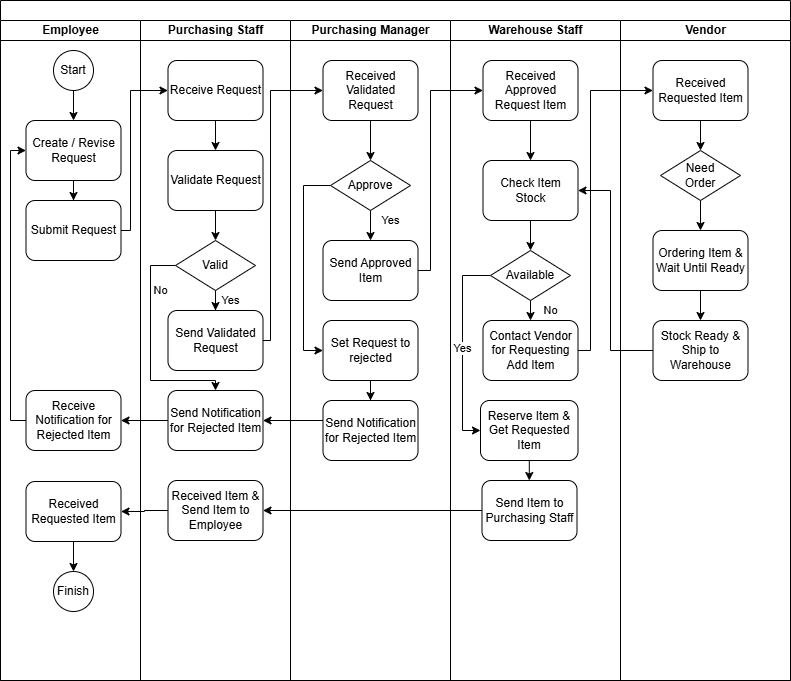

The diagram above was exported from draw.io. Its source (the exported page's mxGraphModel, read from the mxfile embedded in the PNG):
<mxGraphModel dx="2254" dy="756" grid="1" gridSize="10" guides="1" tooltips="1" connect="1" arrows="1" fold="1" page="1" pageScale="1" pageWidth="850" pageHeight="1100" math="0" shadow="0">
  <root>
    <mxCell id="0" />
    <mxCell id="1" parent="0" />
    <mxCell id="Wzyj8mjd-mY8usjQEeBC-2" parent="1" style="swimlane;childLayout=stackLayout;resizeParent=1;resizeParentMax=0;startSize=20;html=1;" value="&amp;nbsp; &amp;nbsp; &amp;nbsp; &amp;nbsp; &amp;nbsp; &amp;nbsp; &amp;nbsp; &amp;nbsp; &amp;nbsp; &amp;nbsp; " vertex="1">
      <mxGeometry height="680" width="790" x="-840" y="40" as="geometry" />
    </mxCell>
    <mxCell id="Wzyj8mjd-mY8usjQEeBC-3" parent="Wzyj8mjd-mY8usjQEeBC-2" style="swimlane;startSize=20;html=1;" value="Employee" vertex="1">
      <mxGeometry height="660" width="140" y="20" as="geometry" />
    </mxCell>
    <mxCell id="Wzyj8mjd-mY8usjQEeBC-11" edge="1" parent="Wzyj8mjd-mY8usjQEeBC-3" source="Wzyj8mjd-mY8usjQEeBC-9" style="edgeStyle=orthogonalEdgeStyle;rounded=0;orthogonalLoop=1;jettySize=auto;html=1;entryX=0.5;entryY=0;entryDx=0;entryDy=0;" target="Wzyj8mjd-mY8usjQEeBC-10">
      <mxGeometry relative="1" as="geometry" />
    </mxCell>
    <mxCell id="Wzyj8mjd-mY8usjQEeBC-9" parent="Wzyj8mjd-mY8usjQEeBC-3" style="ellipse;whiteSpace=wrap;html=1;aspect=fixed;" value="Start" vertex="1">
      <mxGeometry height="40" width="40" x="53" y="30" as="geometry" />
    </mxCell>
    <mxCell id="Wzyj8mjd-mY8usjQEeBC-14" edge="1" parent="Wzyj8mjd-mY8usjQEeBC-3" source="Wzyj8mjd-mY8usjQEeBC-10" style="edgeStyle=orthogonalEdgeStyle;rounded=0;orthogonalLoop=1;jettySize=auto;html=1;entryX=0.5;entryY=0;entryDx=0;entryDy=0;" target="Wzyj8mjd-mY8usjQEeBC-13">
      <mxGeometry relative="1" as="geometry" />
    </mxCell>
    <mxCell id="Wzyj8mjd-mY8usjQEeBC-10" parent="Wzyj8mjd-mY8usjQEeBC-3" style="rounded=1;whiteSpace=wrap;html=1;" value="Create / Revise Request" vertex="1">
      <mxGeometry height="60" width="95" x="25.5" y="100" as="geometry" />
    </mxCell>
    <mxCell id="Wzyj8mjd-mY8usjQEeBC-13" parent="Wzyj8mjd-mY8usjQEeBC-3" style="rounded=1;whiteSpace=wrap;html=1;" value="Submit Request" vertex="1">
      <mxGeometry height="60" width="95" x="25.5" y="180" as="geometry" />
    </mxCell>
    <mxCell id="Wzyj8mjd-mY8usjQEeBC-60" edge="1" parent="Wzyj8mjd-mY8usjQEeBC-3" source="Wzyj8mjd-mY8usjQEeBC-55" style="edgeStyle=orthogonalEdgeStyle;rounded=0;orthogonalLoop=1;jettySize=auto;html=1;entryX=0.5;entryY=0;entryDx=0;entryDy=0;" target="Wzyj8mjd-mY8usjQEeBC-59">
      <mxGeometry relative="1" as="geometry" />
    </mxCell>
    <mxCell id="Wzyj8mjd-mY8usjQEeBC-55" parent="Wzyj8mjd-mY8usjQEeBC-3" style="rounded=1;whiteSpace=wrap;html=1;" value="Received Requested Item" vertex="1">
      <mxGeometry height="60" width="95" x="25.5" y="461" as="geometry" />
    </mxCell>
    <mxCell id="Wzyj8mjd-mY8usjQEeBC-59" parent="Wzyj8mjd-mY8usjQEeBC-3" style="ellipse;whiteSpace=wrap;html=1;aspect=fixed;" value="Finish" vertex="1">
      <mxGeometry height="40" width="40" x="53" y="551" as="geometry" />
    </mxCell>
    <mxCell id="Wzyj8mjd-mY8usjQEeBC-77" edge="1" parent="Wzyj8mjd-mY8usjQEeBC-3" source="Wzyj8mjd-mY8usjQEeBC-75" style="edgeStyle=orthogonalEdgeStyle;rounded=0;orthogonalLoop=1;jettySize=auto;html=1;entryX=0;entryY=0.5;entryDx=0;entryDy=0;" target="Wzyj8mjd-mY8usjQEeBC-10">
      <mxGeometry relative="1" as="geometry">
        <Array as="points">
          <mxPoint x="10" y="400" />
          <mxPoint x="10" y="130" />
        </Array>
      </mxGeometry>
    </mxCell>
    <mxCell id="Wzyj8mjd-mY8usjQEeBC-75" parent="Wzyj8mjd-mY8usjQEeBC-3" style="rounded=1;whiteSpace=wrap;html=1;" value="Receive Notification for Rejected Item" vertex="1">
      <mxGeometry height="60" width="95" x="25.5" y="370" as="geometry" />
    </mxCell>
    <mxCell id="Wzyj8mjd-mY8usjQEeBC-4" parent="Wzyj8mjd-mY8usjQEeBC-2" style="swimlane;startSize=20;html=1;" value="Purchasing Staff" vertex="1">
      <mxGeometry height="660" width="150" x="140" y="20" as="geometry" />
    </mxCell>
    <mxCell id="Wzyj8mjd-mY8usjQEeBC-32" edge="1" parent="Wzyj8mjd-mY8usjQEeBC-4" source="Wzyj8mjd-mY8usjQEeBC-15" style="edgeStyle=orthogonalEdgeStyle;rounded=0;orthogonalLoop=1;jettySize=auto;html=1;entryX=0.5;entryY=0;entryDx=0;entryDy=0;" target="Wzyj8mjd-mY8usjQEeBC-16">
      <mxGeometry relative="1" as="geometry" />
    </mxCell>
    <mxCell id="Wzyj8mjd-mY8usjQEeBC-15" parent="Wzyj8mjd-mY8usjQEeBC-4" style="rounded=1;whiteSpace=wrap;html=1;" value="Receive Request" vertex="1">
      <mxGeometry height="60" width="95" x="27.500000000000455" y="40" as="geometry" />
    </mxCell>
    <mxCell id="Wzyj8mjd-mY8usjQEeBC-33" edge="1" parent="Wzyj8mjd-mY8usjQEeBC-4" source="Wzyj8mjd-mY8usjQEeBC-16" style="edgeStyle=orthogonalEdgeStyle;rounded=0;orthogonalLoop=1;jettySize=auto;html=1;entryX=0.5;entryY=0;entryDx=0;entryDy=0;" target="Wzyj8mjd-mY8usjQEeBC-17">
      <mxGeometry relative="1" as="geometry" />
    </mxCell>
    <mxCell id="Wzyj8mjd-mY8usjQEeBC-16" parent="Wzyj8mjd-mY8usjQEeBC-4" style="rounded=1;whiteSpace=wrap;html=1;" value="Validate Request" vertex="1">
      <mxGeometry height="60" width="95" x="27.500000000000455" y="130" as="geometry" />
    </mxCell>
    <mxCell id="Wzyj8mjd-mY8usjQEeBC-34" edge="1" parent="Wzyj8mjd-mY8usjQEeBC-4" source="Wzyj8mjd-mY8usjQEeBC-17" style="edgeStyle=orthogonalEdgeStyle;rounded=0;orthogonalLoop=1;jettySize=auto;html=1;entryX=0.5;entryY=0;entryDx=0;entryDy=0;" target="Wzyj8mjd-mY8usjQEeBC-22" value="Yes">
      <mxGeometry relative="1" x="0.6667" y="15" as="geometry">
        <mxPoint as="offset" />
      </mxGeometry>
    </mxCell>
    <mxCell id="5srbt9aFsFEwQ9Z3Fyzq-12" edge="1" parent="Wzyj8mjd-mY8usjQEeBC-4" source="Wzyj8mjd-mY8usjQEeBC-17" style="edgeStyle=orthogonalEdgeStyle;rounded=0;orthogonalLoop=1;jettySize=auto;html=1;entryX=0.5;entryY=0;entryDx=0;entryDy=0;" target="Wzyj8mjd-mY8usjQEeBC-62" value="No">
      <mxGeometry relative="1" x="-0.5349" y="10" as="geometry">
        <mxPoint as="offset" />
        <Array as="points">
          <mxPoint x="10" y="245" />
          <mxPoint x="10" y="360" />
          <mxPoint x="75" y="360" />
        </Array>
      </mxGeometry>
    </mxCell>
    <mxCell id="Wzyj8mjd-mY8usjQEeBC-17" parent="Wzyj8mjd-mY8usjQEeBC-4" style="rhombus;whiteSpace=wrap;html=1;" value="Valid" vertex="1">
      <mxGeometry height="50" width="80" x="35" y="220" as="geometry" />
    </mxCell>
    <mxCell id="Wzyj8mjd-mY8usjQEeBC-22" parent="Wzyj8mjd-mY8usjQEeBC-4" style="rounded=1;whiteSpace=wrap;html=1;" value="Send Validated Request" vertex="1">
      <mxGeometry height="60" width="95" x="27.500000000000455" y="290" as="geometry" />
    </mxCell>
    <mxCell id="Wzyj8mjd-mY8usjQEeBC-53" parent="Wzyj8mjd-mY8usjQEeBC-4" style="rounded=1;whiteSpace=wrap;html=1;" value="Received Item &amp;amp; Send Item to Employee" vertex="1">
      <mxGeometry height="60" width="95" x="27.500000000000455" y="460" as="geometry" />
    </mxCell>
    <mxCell id="Wzyj8mjd-mY8usjQEeBC-62" parent="Wzyj8mjd-mY8usjQEeBC-4" style="rounded=1;whiteSpace=wrap;html=1;" value="Send Notification for Rejected Item" vertex="1">
      <mxGeometry height="60" width="95" x="27.500000000000455" y="370" as="geometry" />
    </mxCell>
    <mxCell id="Wzyj8mjd-mY8usjQEeBC-5" parent="Wzyj8mjd-mY8usjQEeBC-2" style="swimlane;startSize=20;html=1;" value="Purchasing Manager" vertex="1">
      <mxGeometry height="660" width="160" x="290" y="20" as="geometry" />
    </mxCell>
    <mxCell id="Wzyj8mjd-mY8usjQEeBC-36" edge="1" parent="Wzyj8mjd-mY8usjQEeBC-5" source="Wzyj8mjd-mY8usjQEeBC-18" style="edgeStyle=orthogonalEdgeStyle;rounded=0;orthogonalLoop=1;jettySize=auto;html=1;entryX=0.5;entryY=0;entryDx=0;entryDy=0;" target="Wzyj8mjd-mY8usjQEeBC-20">
      <mxGeometry relative="1" as="geometry" />
    </mxCell>
    <mxCell id="Wzyj8mjd-mY8usjQEeBC-18" parent="Wzyj8mjd-mY8usjQEeBC-5" style="rounded=1;whiteSpace=wrap;html=1;" value="Received Validated Request" vertex="1">
      <mxGeometry height="60" width="95" x="32.500000000000455" y="40" as="geometry" />
    </mxCell>
    <mxCell id="Wzyj8mjd-mY8usjQEeBC-37" edge="1" parent="Wzyj8mjd-mY8usjQEeBC-5" source="Wzyj8mjd-mY8usjQEeBC-20" style="edgeStyle=orthogonalEdgeStyle;rounded=0;orthogonalLoop=1;jettySize=auto;html=1;entryX=0.5;entryY=0;entryDx=0;entryDy=0;" target="Wzyj8mjd-mY8usjQEeBC-23" value="Yes">
      <mxGeometry relative="1" x="-0.5998" y="20" as="geometry">
        <mxPoint as="offset" />
      </mxGeometry>
    </mxCell>
    <mxCell id="5srbt9aFsFEwQ9Z3Fyzq-10" edge="1" parent="Wzyj8mjd-mY8usjQEeBC-5" source="Wzyj8mjd-mY8usjQEeBC-20" style="edgeStyle=orthogonalEdgeStyle;rounded=0;orthogonalLoop=1;jettySize=auto;html=1;entryX=0;entryY=0.5;entryDx=0;entryDy=0;" target="5srbt9aFsFEwQ9Z3Fyzq-9">
      <mxGeometry relative="1" as="geometry">
        <Array as="points">
          <mxPoint x="13" y="165" />
          <mxPoint x="13" y="330" />
        </Array>
      </mxGeometry>
    </mxCell>
    <mxCell id="Wzyj8mjd-mY8usjQEeBC-20" parent="Wzyj8mjd-mY8usjQEeBC-5" style="rhombus;whiteSpace=wrap;html=1;" value="Approve" vertex="1">
      <mxGeometry height="50" width="80" x="40" y="140" as="geometry" />
    </mxCell>
    <mxCell id="Wzyj8mjd-mY8usjQEeBC-23" parent="Wzyj8mjd-mY8usjQEeBC-5" style="rounded=1;whiteSpace=wrap;html=1;" value="Send Approved Item" vertex="1">
      <mxGeometry height="60" width="95" x="32.500000000000455" y="220" as="geometry" />
    </mxCell>
    <mxCell id="Wzyj8mjd-mY8usjQEeBC-61" parent="Wzyj8mjd-mY8usjQEeBC-5" style="rounded=1;whiteSpace=wrap;html=1;" value="Send Notification for Rejected Item" vertex="1">
      <mxGeometry height="60" width="95" x="32.500000000000455" y="380" as="geometry" />
    </mxCell>
    <mxCell id="5srbt9aFsFEwQ9Z3Fyzq-11" edge="1" parent="Wzyj8mjd-mY8usjQEeBC-5" source="5srbt9aFsFEwQ9Z3Fyzq-9" style="edgeStyle=orthogonalEdgeStyle;rounded=0;orthogonalLoop=1;jettySize=auto;html=1;entryX=0.5;entryY=0;entryDx=0;entryDy=0;" target="Wzyj8mjd-mY8usjQEeBC-61">
      <mxGeometry relative="1" as="geometry" />
    </mxCell>
    <mxCell id="5srbt9aFsFEwQ9Z3Fyzq-9" parent="Wzyj8mjd-mY8usjQEeBC-5" style="rounded=1;whiteSpace=wrap;html=1;" value="Set Request to rejected" vertex="1">
      <mxGeometry height="60" width="95" x="32.500000000000455" y="300" as="geometry" />
    </mxCell>
    <mxCell id="Wzyj8mjd-mY8usjQEeBC-7" parent="Wzyj8mjd-mY8usjQEeBC-2" style="swimlane;startSize=20;html=1;" value="Warehouse Staff" vertex="1">
      <mxGeometry height="660" width="170" x="450" y="20" as="geometry" />
    </mxCell>
    <mxCell id="Wzyj8mjd-mY8usjQEeBC-39" edge="1" parent="Wzyj8mjd-mY8usjQEeBC-7" source="Wzyj8mjd-mY8usjQEeBC-24" style="edgeStyle=orthogonalEdgeStyle;rounded=0;orthogonalLoop=1;jettySize=auto;html=1;entryX=0.5;entryY=0;entryDx=0;entryDy=0;" target="Wzyj8mjd-mY8usjQEeBC-25">
      <mxGeometry relative="1" as="geometry" />
    </mxCell>
    <mxCell id="Wzyj8mjd-mY8usjQEeBC-24" parent="Wzyj8mjd-mY8usjQEeBC-7" style="rounded=1;whiteSpace=wrap;html=1;" value="Received Approved Request Item" vertex="1">
      <mxGeometry height="60" width="95" x="32.500000000000455" y="40" as="geometry" />
    </mxCell>
    <mxCell id="Wzyj8mjd-mY8usjQEeBC-40" edge="1" parent="Wzyj8mjd-mY8usjQEeBC-7" source="Wzyj8mjd-mY8usjQEeBC-25" style="edgeStyle=orthogonalEdgeStyle;rounded=0;orthogonalLoop=1;jettySize=auto;html=1;entryX=0.5;entryY=0;entryDx=0;entryDy=0;" target="Wzyj8mjd-mY8usjQEeBC-27">
      <mxGeometry relative="1" as="geometry" />
    </mxCell>
    <mxCell id="Wzyj8mjd-mY8usjQEeBC-25" parent="Wzyj8mjd-mY8usjQEeBC-7" style="rounded=1;whiteSpace=wrap;html=1;" value="Check Item Stock" vertex="1">
      <mxGeometry height="60" width="95" x="32.500000000000455" y="140" as="geometry" />
    </mxCell>
    <mxCell id="Wzyj8mjd-mY8usjQEeBC-41" edge="1" parent="Wzyj8mjd-mY8usjQEeBC-7" style="edgeStyle=orthogonalEdgeStyle;rounded=0;orthogonalLoop=1;jettySize=auto;html=1;entryX=0.5;entryY=0;entryDx=0;entryDy=0;" value="No">
      <mxGeometry relative="1" y="20" as="geometry">
        <mxPoint as="offset" />
        <mxPoint x="80" y="280" as="sourcePoint" />
        <mxPoint x="80.00000000000045" y="300" as="targetPoint" />
      </mxGeometry>
    </mxCell>
    <mxCell id="Wzyj8mjd-mY8usjQEeBC-46" edge="1" parent="Wzyj8mjd-mY8usjQEeBC-7" source="Wzyj8mjd-mY8usjQEeBC-27" style="edgeStyle=orthogonalEdgeStyle;rounded=0;orthogonalLoop=1;jettySize=auto;html=1;entryX=0;entryY=0.5;entryDx=0;entryDy=0;" target="Wzyj8mjd-mY8usjQEeBC-45" value="Yes">
      <mxGeometry relative="1" as="geometry">
        <Array as="points">
          <mxPoint x="12" y="255" />
          <mxPoint x="12" y="410" />
        </Array>
      </mxGeometry>
    </mxCell>
    <mxCell id="Wzyj8mjd-mY8usjQEeBC-27" parent="Wzyj8mjd-mY8usjQEeBC-7" style="rhombus;whiteSpace=wrap;html=1;" value="Available" vertex="1">
      <mxGeometry height="50" width="80" x="40" y="230" as="geometry" />
    </mxCell>
    <mxCell id="Wzyj8mjd-mY8usjQEeBC-28" parent="Wzyj8mjd-mY8usjQEeBC-7" style="rounded=1;whiteSpace=wrap;html=1;" value="Contact Vendor for Requesting Add Item" vertex="1">
      <mxGeometry height="60" width="95" x="32.500000000000455" y="300" as="geometry" />
    </mxCell>
    <mxCell id="Wzyj8mjd-mY8usjQEeBC-52" edge="1" parent="Wzyj8mjd-mY8usjQEeBC-7" source="Wzyj8mjd-mY8usjQEeBC-45" style="edgeStyle=orthogonalEdgeStyle;rounded=0;orthogonalLoop=1;jettySize=auto;html=1;entryX=0.5;entryY=0;entryDx=0;entryDy=0;" target="Wzyj8mjd-mY8usjQEeBC-51">
      <mxGeometry relative="1" as="geometry" />
    </mxCell>
    <mxCell id="Wzyj8mjd-mY8usjQEeBC-45" parent="Wzyj8mjd-mY8usjQEeBC-7" style="rounded=1;whiteSpace=wrap;html=1;" value="Reserve Item &amp;amp; Get Requested Item" vertex="1">
      <mxGeometry height="60" width="97.5" x="30" y="380" as="geometry" />
    </mxCell>
    <mxCell id="Wzyj8mjd-mY8usjQEeBC-51" parent="Wzyj8mjd-mY8usjQEeBC-7" style="rounded=1;whiteSpace=wrap;html=1;" value="Send Item to Purchasing Staff" vertex="1">
      <mxGeometry height="60" width="95" x="31.500000000000455" y="460" as="geometry" />
    </mxCell>
    <mxCell id="Wzyj8mjd-mY8usjQEeBC-31" edge="1" parent="Wzyj8mjd-mY8usjQEeBC-2" source="Wzyj8mjd-mY8usjQEeBC-13" style="edgeStyle=orthogonalEdgeStyle;rounded=0;orthogonalLoop=1;jettySize=auto;html=1;exitX=1;exitY=0.5;exitDx=0;exitDy=0;entryX=0;entryY=0.5;entryDx=0;entryDy=0;" target="Wzyj8mjd-mY8usjQEeBC-15">
      <mxGeometry relative="1" as="geometry">
        <Array as="points">
          <mxPoint x="130" y="230" />
          <mxPoint x="130" y="90" />
        </Array>
      </mxGeometry>
    </mxCell>
    <mxCell id="Wzyj8mjd-mY8usjQEeBC-35" edge="1" parent="Wzyj8mjd-mY8usjQEeBC-2" source="Wzyj8mjd-mY8usjQEeBC-22" style="edgeStyle=orthogonalEdgeStyle;rounded=0;orthogonalLoop=1;jettySize=auto;html=1;exitX=1;exitY=0.5;exitDx=0;exitDy=0;entryX=0;entryY=0.5;entryDx=0;entryDy=0;" target="Wzyj8mjd-mY8usjQEeBC-18">
      <mxGeometry relative="1" as="geometry">
        <Array as="points">
          <mxPoint x="270" y="340" />
          <mxPoint x="270" y="90" />
        </Array>
      </mxGeometry>
    </mxCell>
    <mxCell id="Wzyj8mjd-mY8usjQEeBC-38" edge="1" parent="Wzyj8mjd-mY8usjQEeBC-2" source="Wzyj8mjd-mY8usjQEeBC-23" style="edgeStyle=orthogonalEdgeStyle;rounded=0;orthogonalLoop=1;jettySize=auto;html=1;entryX=0;entryY=0.5;entryDx=0;entryDy=0;" target="Wzyj8mjd-mY8usjQEeBC-24">
      <mxGeometry relative="1" as="geometry">
        <Array as="points">
          <mxPoint x="430" y="270" />
          <mxPoint x="430" y="90" />
        </Array>
      </mxGeometry>
    </mxCell>
    <mxCell id="Wzyj8mjd-mY8usjQEeBC-42" edge="1" parent="Wzyj8mjd-mY8usjQEeBC-2" source="Wzyj8mjd-mY8usjQEeBC-28" style="edgeStyle=orthogonalEdgeStyle;rounded=0;orthogonalLoop=1;jettySize=auto;html=1;entryX=0;entryY=0.5;entryDx=0;entryDy=0;" target="Wzyj8mjd-mY8usjQEeBC-29">
      <mxGeometry relative="1" as="geometry">
        <Array as="points">
          <mxPoint x="590" y="350" />
          <mxPoint x="590" y="90" />
        </Array>
      </mxGeometry>
    </mxCell>
    <mxCell id="Wzyj8mjd-mY8usjQEeBC-49" edge="1" parent="Wzyj8mjd-mY8usjQEeBC-2" source="Wzyj8mjd-mY8usjQEeBC-47" style="edgeStyle=orthogonalEdgeStyle;rounded=0;orthogonalLoop=1;jettySize=auto;html=1;entryX=1;entryY=0.5;entryDx=0;entryDy=0;" target="Wzyj8mjd-mY8usjQEeBC-25">
      <mxGeometry relative="1" as="geometry">
        <Array as="points">
          <mxPoint x="610" y="350" />
          <mxPoint x="610" y="190" />
        </Array>
      </mxGeometry>
    </mxCell>
    <mxCell id="Wzyj8mjd-mY8usjQEeBC-57" edge="1" parent="Wzyj8mjd-mY8usjQEeBC-2" source="Wzyj8mjd-mY8usjQEeBC-51" style="edgeStyle=orthogonalEdgeStyle;rounded=0;orthogonalLoop=1;jettySize=auto;html=1;entryX=1;entryY=0.5;entryDx=0;entryDy=0;" target="Wzyj8mjd-mY8usjQEeBC-53">
      <mxGeometry relative="1" as="geometry" />
    </mxCell>
    <mxCell id="Wzyj8mjd-mY8usjQEeBC-64" edge="1" parent="Wzyj8mjd-mY8usjQEeBC-2" source="Wzyj8mjd-mY8usjQEeBC-61" style="edgeStyle=orthogonalEdgeStyle;rounded=0;orthogonalLoop=1;jettySize=auto;html=1;entryX=1;entryY=0.5;entryDx=0;entryDy=0;" target="Wzyj8mjd-mY8usjQEeBC-62">
      <mxGeometry relative="1" as="geometry">
        <Array as="points">
          <mxPoint x="360" y="420" />
        </Array>
      </mxGeometry>
    </mxCell>
    <mxCell id="Wzyj8mjd-mY8usjQEeBC-76" edge="1" parent="Wzyj8mjd-mY8usjQEeBC-2" source="Wzyj8mjd-mY8usjQEeBC-62" style="edgeStyle=orthogonalEdgeStyle;rounded=0;orthogonalLoop=1;jettySize=auto;html=1;entryX=1;entryY=0.5;entryDx=0;entryDy=0;" target="Wzyj8mjd-mY8usjQEeBC-75">
      <mxGeometry relative="1" as="geometry" />
    </mxCell>
    <mxCell id="Wzyj8mjd-mY8usjQEeBC-78" edge="1" parent="Wzyj8mjd-mY8usjQEeBC-2" source="Wzyj8mjd-mY8usjQEeBC-53" style="edgeStyle=orthogonalEdgeStyle;rounded=0;orthogonalLoop=1;jettySize=auto;html=1;entryX=1;entryY=0.5;entryDx=0;entryDy=0;" target="Wzyj8mjd-mY8usjQEeBC-55">
      <mxGeometry relative="1" as="geometry" />
    </mxCell>
    <mxCell id="Wzyj8mjd-mY8usjQEeBC-8" parent="Wzyj8mjd-mY8usjQEeBC-2" style="swimlane;startSize=20;html=1;" value="Vendor" vertex="1">
      <mxGeometry height="660" width="170" x="620" y="20" as="geometry" />
    </mxCell>
    <mxCell id="5srbt9aFsFEwQ9Z3Fyzq-14" edge="1" parent="Wzyj8mjd-mY8usjQEeBC-8" source="Wzyj8mjd-mY8usjQEeBC-29" style="edgeStyle=orthogonalEdgeStyle;rounded=0;orthogonalLoop=1;jettySize=auto;html=1;entryX=0.5;entryY=0;entryDx=0;entryDy=0;" target="5srbt9aFsFEwQ9Z3Fyzq-13">
      <mxGeometry relative="1" as="geometry" />
    </mxCell>
    <mxCell id="Wzyj8mjd-mY8usjQEeBC-29" parent="Wzyj8mjd-mY8usjQEeBC-8" style="rounded=1;whiteSpace=wrap;html=1;" value="Received Requested Item" vertex="1">
      <mxGeometry height="60" width="95" x="32.500000000000455" y="40" as="geometry" />
    </mxCell>
    <mxCell id="Wzyj8mjd-mY8usjQEeBC-47" parent="Wzyj8mjd-mY8usjQEeBC-8" style="rounded=1;whiteSpace=wrap;html=1;" value="Stock Ready &amp;amp; Ship to Warehouse" vertex="1">
      <mxGeometry height="60" width="95" x="32.500000000000455" y="300" as="geometry" />
    </mxCell>
    <mxCell id="5srbt9aFsFEwQ9Z3Fyzq-18" edge="1" parent="Wzyj8mjd-mY8usjQEeBC-8" source="5srbt9aFsFEwQ9Z3Fyzq-13" style="edgeStyle=orthogonalEdgeStyle;rounded=0;orthogonalLoop=1;jettySize=auto;html=1;entryX=0.5;entryY=0;entryDx=0;entryDy=0;" target="5srbt9aFsFEwQ9Z3Fyzq-15">
      <mxGeometry relative="1" as="geometry" />
    </mxCell>
    <mxCell id="5srbt9aFsFEwQ9Z3Fyzq-13" parent="Wzyj8mjd-mY8usjQEeBC-8" style="rhombus;whiteSpace=wrap;html=1;" value="Need &lt;br&gt;Order" vertex="1">
      <mxGeometry height="50" width="80" x="40" y="130" as="geometry" />
    </mxCell>
    <mxCell id="5srbt9aFsFEwQ9Z3Fyzq-19" edge="1" parent="Wzyj8mjd-mY8usjQEeBC-8" source="5srbt9aFsFEwQ9Z3Fyzq-15" style="edgeStyle=orthogonalEdgeStyle;rounded=0;orthogonalLoop=1;jettySize=auto;html=1;entryX=0.5;entryY=0;entryDx=0;entryDy=0;" target="Wzyj8mjd-mY8usjQEeBC-47">
      <mxGeometry relative="1" as="geometry" />
    </mxCell>
    <mxCell id="5srbt9aFsFEwQ9Z3Fyzq-15" parent="Wzyj8mjd-mY8usjQEeBC-8" style="rounded=1;whiteSpace=wrap;html=1;" value="Ordering Item &amp;amp; Wait Until Ready" vertex="1">
      <mxGeometry height="60" width="95" x="32.500000000000455" y="210" as="geometry" />
    </mxCell>
  </root>
</mxGraphModel>